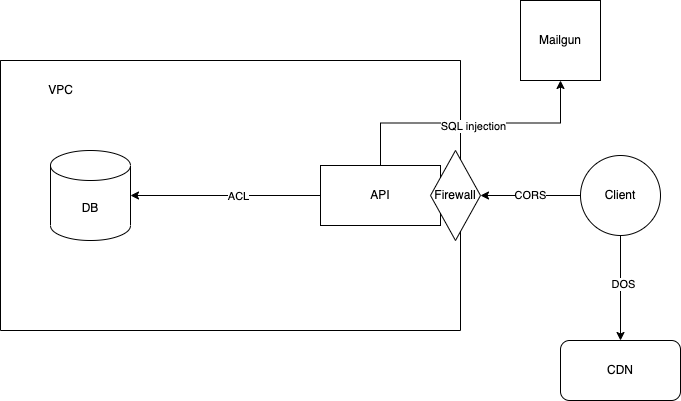

The diagram above was exported from draw.io. Its source (the exported page's mxGraphModel, read from the mxfile embedded in the PNG):
<mxGraphModel dx="946" dy="511" grid="1" gridSize="10" guides="1" tooltips="1" connect="1" arrows="1" fold="1" page="1" pageScale="1" pageWidth="827" pageHeight="1169" math="0" shadow="0">
  <root>
    <mxCell id="0" />
    <mxCell id="1" parent="0" />
    <mxCell id="OXFytXa1KDDIpuQj0H0U-5" value="" style="swimlane;startSize=0;" parent="1" vertex="1">
      <mxGeometry x="40" y="100" width="460" height="270" as="geometry">
        <mxRectangle x="40" y="110" width="50" height="40" as="alternateBounds" />
      </mxGeometry>
    </mxCell>
    <mxCell id="OXFytXa1KDDIpuQj0H0U-3" value="API" style="rounded=0;whiteSpace=wrap;html=1;" parent="OXFytXa1KDDIpuQj0H0U-5" vertex="1">
      <mxGeometry x="320" y="105" width="120" height="60" as="geometry" />
    </mxCell>
    <mxCell id="OXFytXa1KDDIpuQj0H0U-1" value="DB" style="shape=cylinder3;whiteSpace=wrap;html=1;boundedLbl=1;backgroundOutline=1;size=15;" parent="OXFytXa1KDDIpuQj0H0U-5" vertex="1">
      <mxGeometry x="50" y="90" width="80" height="90" as="geometry" />
    </mxCell>
    <mxCell id="OXFytXa1KDDIpuQj0H0U-4" style="edgeStyle=orthogonalEdgeStyle;rounded=0;orthogonalLoop=1;jettySize=auto;html=1;entryX=1;entryY=0.5;entryDx=0;entryDy=0;entryPerimeter=0;" parent="OXFytXa1KDDIpuQj0H0U-5" source="OXFytXa1KDDIpuQj0H0U-3" target="OXFytXa1KDDIpuQj0H0U-1" edge="1">
      <mxGeometry relative="1" as="geometry" />
    </mxCell>
    <mxCell id="OXFytXa1KDDIpuQj0H0U-18" value="ACL" style="edgeLabel;html=1;align=center;verticalAlign=middle;resizable=0;points=[];" parent="OXFytXa1KDDIpuQj0H0U-4" vertex="1" connectable="0">
      <mxGeometry x="-0.13" relative="1" as="geometry">
        <mxPoint as="offset" />
      </mxGeometry>
    </mxCell>
    <mxCell id="OXFytXa1KDDIpuQj0H0U-8" value="Firewall" style="shape=hexagon;perimeter=hexagonPerimeter2;whiteSpace=wrap;html=1;fixedSize=1;size=30;" parent="OXFytXa1KDDIpuQj0H0U-5" vertex="1">
      <mxGeometry x="430" y="90" width="50" height="90" as="geometry" />
    </mxCell>
    <mxCell id="OXFytXa1KDDIpuQj0H0U-7" value="VPC" style="text;html=1;align=center;verticalAlign=middle;resizable=0;points=[];autosize=1;strokeColor=none;fillColor=none;" parent="1" vertex="1">
      <mxGeometry x="80" y="120" width="40" height="20" as="geometry" />
    </mxCell>
    <mxCell id="OXFytXa1KDDIpuQj0H0U-9" value="Mailgun" style="whiteSpace=wrap;html=1;aspect=fixed;" parent="1" vertex="1">
      <mxGeometry x="560" y="40" width="80" height="80" as="geometry" />
    </mxCell>
    <mxCell id="OXFytXa1KDDIpuQj0H0U-10" style="edgeStyle=orthogonalEdgeStyle;rounded=0;orthogonalLoop=1;jettySize=auto;html=1;exitX=0.5;exitY=0;exitDx=0;exitDy=0;" parent="1" source="OXFytXa1KDDIpuQj0H0U-3" target="OXFytXa1KDDIpuQj0H0U-9" edge="1">
      <mxGeometry relative="1" as="geometry" />
    </mxCell>
    <mxCell id="OXFytXa1KDDIpuQj0H0U-17" value="SQL injection" style="edgeLabel;html=1;align=center;verticalAlign=middle;resizable=0;points=[];" parent="OXFytXa1KDDIpuQj0H0U-10" vertex="1" connectable="0">
      <mxGeometry x="0.0151" y="-2" relative="1" as="geometry">
        <mxPoint y="1" as="offset" />
      </mxGeometry>
    </mxCell>
    <mxCell id="OXFytXa1KDDIpuQj0H0U-16" value="CORS" style="edgeStyle=orthogonalEdgeStyle;rounded=0;orthogonalLoop=1;jettySize=auto;html=1;" parent="1" source="OXFytXa1KDDIpuQj0H0U-15" target="OXFytXa1KDDIpuQj0H0U-8" edge="1">
      <mxGeometry relative="1" as="geometry" />
    </mxCell>
    <mxCell id="OXFytXa1KDDIpuQj0H0U-23" style="edgeStyle=orthogonalEdgeStyle;rounded=0;orthogonalLoop=1;jettySize=auto;html=1;" parent="1" source="OXFytXa1KDDIpuQj0H0U-15" target="OXFytXa1KDDIpuQj0H0U-22" edge="1">
      <mxGeometry relative="1" as="geometry" />
    </mxCell>
    <mxCell id="OXFytXa1KDDIpuQj0H0U-24" value="DOS" style="edgeLabel;html=1;align=center;verticalAlign=middle;resizable=0;points=[];" parent="OXFytXa1KDDIpuQj0H0U-23" vertex="1" connectable="0">
      <mxGeometry x="-0.0857" y="2" relative="1" as="geometry">
        <mxPoint as="offset" />
      </mxGeometry>
    </mxCell>
    <mxCell id="OXFytXa1KDDIpuQj0H0U-15" value="Client" style="ellipse;whiteSpace=wrap;html=1;aspect=fixed;" parent="1" vertex="1">
      <mxGeometry x="620" y="195" width="80" height="80" as="geometry" />
    </mxCell>
    <mxCell id="OXFytXa1KDDIpuQj0H0U-22" value="CDN" style="rounded=1;whiteSpace=wrap;html=1;" parent="1" vertex="1">
      <mxGeometry x="600" y="380" width="120" height="60" as="geometry" />
    </mxCell>
  </root>
</mxGraphModel>